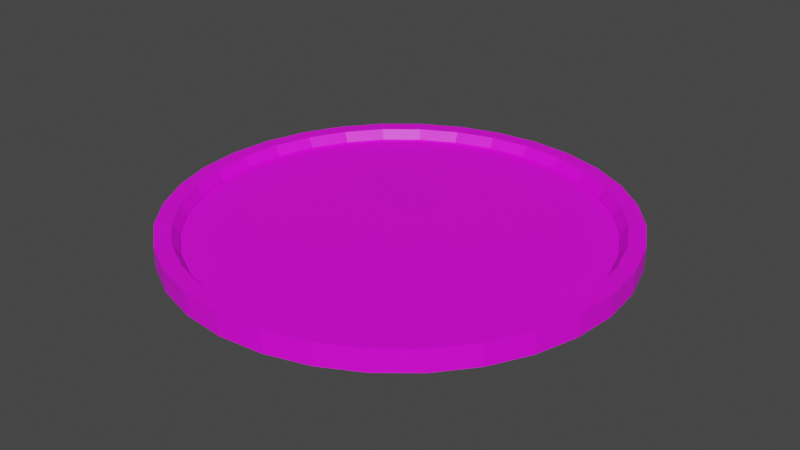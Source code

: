 # Source: plate.blend  (saved by Blender 3.3.6; exported with 4.5.12 LTS)
import bpy
from mathutils import Matrix  # noqa: F401  (used for matrix-valued properties, if any)

bpy.ops.wm.read_factory_settings(use_empty=True)
scene = bpy.context.scene
scene.name = 'Scene'

# ---- collections
col_collection = bpy.data.collections.new('Collection'); scene.collection.children.link(col_collection)

# ---- images (referenced by path relative to the original .blend; pixels are not part of the script)
import os
ASSET_DIR = os.environ.get("B2B_ASSET_DIR", "")  # directory of the original .blend (textures are referenced by path, not embedded)
HERE = os.path.dirname(os.path.abspath(__file__))  # packed textures are extracted next to this script under _unpacked/

def load_image(name, relpath, width, height, colorspace="sRGB"):
    """Load a texture the original file referenced (path relative to the .blend, or extracted next to this script)."""
    p = next((c for c in (os.path.join(HERE, relpath), os.path.join(ASSET_DIR, relpath)) if relpath and os.path.exists(c)), "")
    if p:
        img = bpy.data.images.load(p, check_existing=True)
        img.name = name
    else:  # same state as the original file: an image datablock whose file is absent (Cycles renders it pink)
        img = bpy.data.images.new(name, width, height)
        img.source = "FILE"
        img.filepath = "//" + (relpath or name)
    img.colorspace_settings.name = colorspace
    return img
img_imphenziapalette01_png_001 = load_image('ImphenziaPalette01.png.001', 'ImphenziaPalette01.png', 1024, 1024, 'sRGB')

# ---- materials (node trees are filled in below, after node groups)
mat_material = bpy.data.materials.new('Material')
mat_material.alpha_threshold = 0.0
mat_material.use_transparent_shadow = False
mat_material.roughness = 0.5
mat_material.line_color = (0.0, 0.0, 0.0, 1.0)

# ---- material node trees
mat_material.use_nodes = True; mat_material.node_tree.nodes.clear()
_N = mat_material.node_tree.nodes; _L = mat_material.node_tree.links
n0 = _N.new('ShaderNodeOutputMaterial'); n0.name = 'Material Output'; n0.location = (300, 300)
n1 = _N.new('ShaderNodeBsdfPrincipled'); n1.name = 'Principled BSDF'; n1.location = (10, 300)
n1.distribution = 'GGX'
n1.subsurface_method = 'RANDOM_WALK_SKIN'
n1.inputs[3].default_value = 1.45
n1.inputs[27].default_value = (0.0, 0.0, 0.0, 1.0)
n1.inputs[28].default_value = 1.0
n2 = _N.new('ShaderNodeTexImage'); n2.name = 'Image Texture'; n2.location = (-416, 181)
n2.image = img_imphenziapalette01_png_001
_L.new(n1.outputs[0], n0.inputs[0])
_L.new(n2.outputs[0], n1.inputs[0])
n0.is_active_output = True

# ---- world
world_world = bpy.data.worlds.new('World'); scene.world = world_world
world_world.use_nodes = True; world_world.node_tree.nodes.clear()
_N = world_world.node_tree.nodes; _L = world_world.node_tree.links
n0 = _N.new('ShaderNodeOutputWorld'); n0.name = 'World Output'; n0.location = (300, 300)
n1 = _N.new('ShaderNodeBackground'); n1.name = 'Background'; n1.location = (10, 300)
n1.inputs[0].default_value = (0.05088, 0.05088, 0.05088, 1.0)
_L.new(n1.outputs[0], n0.inputs[0])
n0.is_active_output = True
world_world.color = (0.05088, 0.05088, 0.05088)
world_world.use_sun_shadow = False
world_world.sun_shadow_jitter_overblur = 0.0

# ---- meshes
me_cube_001 = bpy.data.meshes.new('Cube.001')
me_cube_001.from_pydata([(0.0, 1.0, 0.0527), (-0.1951, 0.9808, 0.0527), (-0.3827, 0.9239, 0.0527), (-0.5556, 0.8315, 0.0527), (-0.7071, 0.7071, 0.0527), (-0.8315, 0.5556, 0.0527), (-0.9239, 0.3827, 0.0527), (-0.9808, 0.1951, 0.0527), (-1.0, 0.0, 0.0527), (-0.9808, -0.1951, 0.0527), (-0.9239, -0.3827, 0.0527), (-0.8315, -0.5556, 0.0527), (-0.7071, -0.7071, 0.0527), (-0.5556, -0.8315, 0.0527), (-0.3827, -0.9239, 0.0527), (-0.1951, -0.9808, 0.0527), (0.0, -1.0, 0.0527), (0.1951, -0.9808, 0.0527), (0.3827, -0.9239, 0.0527), (0.5556, -0.8315, 0.0527), (0.7071, -0.7071, 0.0527), (0.8315, -0.5556, 0.0527), (0.9239, -0.3827, 0.0527), (0.9808, -0.1951, 0.0527), (1.0, 0.0, 0.0527), (0.9808, 0.1951, 0.0527), (0.9239, 0.3827, 0.0527), (0.8315, 0.5556, 0.0527), (0.7071, 0.7071, 0.0527), (0.5556, 0.8315, 0.0527), (0.3827, 0.9239, 0.0527), (0.1951, 0.9808, 0.0527), (0.0, 0.8995, 0.1), (-0.1755, 0.8822, 0.1), (-0.3442, 0.831, 0.1), (-0.4997, 0.7479, 0.1), (-0.6361, 0.6361, 0.1), (-0.7479, 0.4997, 0.1), (-0.831, 0.3442, 0.1), (-0.8822, 0.1755, 0.1), (-0.8995, 0.0, 0.1), (-0.8822, -0.1755, 0.1), (-0.831, -0.3442, 0.1), (-0.7479, -0.4997, 0.1), (-0.6361, -0.6361, 0.1), (-0.4997, -0.7479, 0.1), (-0.3442, -0.831, 0.1), (-0.1755, -0.8822, 0.1), (0.0, -0.8995, 0.1), (0.1755, -0.8822, 0.1), (0.3442, -0.831, 0.1), (0.4997, -0.7479, 0.1), (0.6361, -0.6361, 0.1), (0.7479, -0.4997, 0.1), (0.831, -0.3442, 0.1), (0.8822, -0.1755, 0.1), (0.8995, 0.0, 0.1), (0.8822, 0.1755, 0.1), (0.831, 0.3442, 0.1), (0.7479, 0.4997, 0.1), (0.6361, 0.6361, 0.1), (0.4997, 0.7479, 0.1), (0.3442, 0.831, 0.1), (0.1755, 0.8822, 0.1), (-0.1951, 0.9808, 0.1), (0.0, 1.0, 0.1), (-0.3827, 0.9239, 0.1), (-0.5556, 0.8315, 0.1), (-0.7071, 0.7071, 0.1), (-0.8315, 0.5556, 0.1), (-0.9239, 0.3827, 0.1), (-0.9808, 0.1951, 0.1), (-1.0, 0.0, 0.1), (-0.9808, -0.1951, 0.1), (-0.9239, -0.3827, 0.1), (-0.8315, -0.5556, 0.1), (-0.7071, -0.7071, 0.1), (-0.5556, -0.8315, 0.1), (-0.3827, -0.9239, 0.1), (-0.1951, -0.9808, 0.1), (0.0, -1.0, 0.1), (0.1951, -0.9808, 0.1), (0.3827, -0.9239, 0.1), (0.5556, -0.8315, 0.1), (0.7071, -0.7071, 0.1), (0.8315, -0.5556, 0.1), (0.9239, -0.3827, 0.1), (0.9808, -0.1951, 0.1), (1.0, 0.0, 0.1), (0.9808, 0.1951, 0.1), (0.9239, 0.3827, 0.1), (0.8315, 0.5556, 0.1), (0.7071, 0.7071, 0.1), (0.5556, 0.8315, 0.1), (0.3827, 0.9239, 0.1), (0.1951, 0.9808, 0.1), (-0.1951, 0.9808, 0.15), (0.0, 1.0, 0.15), (-0.3827, 0.9239, 0.15), (-0.5556, 0.8315, 0.15), (-0.7071, 0.7071, 0.15), (-0.8315, 0.5556, 0.15), (-0.9239, 0.3827, 0.15), (-0.9808, 0.1951, 0.15), (-1.0, 0.0, 0.15), (-0.9808, -0.1951, 0.15), (-0.9239, -0.3827, 0.15), (-0.8315, -0.5556, 0.15), (-0.7071, -0.7071, 0.15), (-0.5556, -0.8315, 0.15), (-0.3827, -0.9239, 0.15), (-0.1951, -0.9808, 0.15), (0.0, -1.0, 0.15), (0.1951, -0.9808, 0.15), (0.3827, -0.9239, 0.15), (0.5556, -0.8315, 0.15), (0.7071, -0.7071, 0.15), (0.8315, -0.5556, 0.15), (0.9239, -0.3827, 0.15), (0.9808, -0.1951, 0.15), (1.0, 0.0, 0.15), (0.9808, 0.1951, 0.15), (0.9239, 0.3827, 0.15), (0.8315, 0.5556, 0.15), (0.7071, 0.7071, 0.15), (0.5556, 0.8315, 0.15), (0.3827, 0.9239, 0.15), (0.1951, 0.9808, 0.15), (-0.1813, 0.9115, 0.15), (-0.1755, 0.8822, 0.108), (0.0, 0.8995, 0.108), (0.0, 0.9294, 0.15), (-0.3557, 0.8586, 0.15), (-0.3442, 0.831, 0.108), (-0.5163, 0.7728, 0.15), (-0.4997, 0.7479, 0.108), (-0.6572, 0.6572, 0.15), (-0.6361, 0.6361, 0.108), (-0.7728, 0.5163, 0.15), (-0.7479, 0.4997, 0.108), (-0.8586, 0.3557, 0.15), (-0.831, 0.3442, 0.108), (-0.9115, 0.1813, 0.15), (-0.8822, 0.1755, 0.108), (-0.9294, 0.0, 0.15), (-0.8995, 0.0, 0.108), (-0.9115, -0.1813, 0.15), (-0.8822, -0.1755, 0.108), (-0.8586, -0.3557, 0.15), (-0.831, -0.3442, 0.108), (-0.7728, -0.5163, 0.15), (-0.7479, -0.4997, 0.108), (-0.6572, -0.6572, 0.15), (-0.6361, -0.6361, 0.108), (-0.5163, -0.7728, 0.15), (-0.4997, -0.7479, 0.108), (-0.3557, -0.8586, 0.15), (-0.3442, -0.831, 0.108), (-0.1813, -0.9115, 0.15), (-0.1755, -0.8822, 0.108), (0.0, -0.9294, 0.15), (0.0, -0.8995, 0.108), (0.1813, -0.9115, 0.15), (0.1755, -0.8822, 0.108), (0.3557, -0.8586, 0.15), (0.3442, -0.831, 0.108), (0.5163, -0.7728, 0.15), (0.4997, -0.7479, 0.108), (0.6572, -0.6572, 0.15), (0.6361, -0.6361, 0.108), (0.7728, -0.5163, 0.15), (0.7479, -0.4997, 0.108), (0.8586, -0.3557, 0.15), (0.831, -0.3442, 0.108), (0.9115, -0.1813, 0.15), (0.8822, -0.1755, 0.108), (0.9294, 0.0, 0.15), (0.8995, 0.0, 0.108), (0.9115, 0.1813, 0.15), (0.8822, 0.1755, 0.108), (0.8586, 0.3557, 0.15), (0.831, 0.3442, 0.108), (0.7728, 0.5163, 0.15), (0.7479, 0.4997, 0.108), (0.6572, 0.6572, 0.15), (0.6361, 0.6361, 0.108), (0.5163, 0.7728, 0.15), (0.4997, 0.7479, 0.108), (0.3557, 0.8586, 0.15), (0.3442, 0.831, 0.108), (0.1813, 0.9115, 0.15), (0.1755, 0.8822, 0.108)], [], [(1, 0, 31, 30, 29, 28, 27, 26, 25, 24, 23, 22, 21, 20, 19, 18, 17, 16, 15, 14, 13, 12, 11, 10, 9, 8, 7, 6, 5, 4, 3, 2), (33, 34, 35, 36, 37, 38, 39, 40, 41, 42, 43, 44, 45, 46, 47, 48, 49, 50, 51, 52, 53, 54, 55, 56, 57, 58, 59, 60, 61, 62, 63, 32), (25, 26, 90, 89), (12, 13, 77, 76), (26, 27, 91, 90), (13, 14, 78, 77), (0, 1, 64, 65), (27, 28, 92, 91), (14, 15, 79, 78), (1, 2, 66, 64), (28, 29, 93, 92), (15, 16, 80, 79), (2, 3, 67, 66), (29, 30, 94, 93), (16, 17, 81, 80), (3, 4, 68, 67), (30, 31, 95, 94), (17, 18, 82, 81), (4, 5, 69, 68), (31, 0, 65, 95), (18, 19, 83, 82), (5, 6, 70, 69), (19, 20, 84, 83), (6, 7, 71, 70), (20, 21, 85, 84), (7, 8, 72, 71), (21, 22, 86, 85), (8, 9, 73, 72), (22, 23, 87, 86), (9, 10, 74, 73), (23, 24, 88, 87), (10, 11, 75, 74), (24, 25, 89, 88), (11, 12, 76, 75), (132, 128, 96, 98), (184, 182, 123, 124), (76, 77, 109, 108), (32, 63, 191, 130), (182, 180, 122, 123), (75, 76, 108, 107), (180, 178, 121, 122), (74, 75, 107, 106), (178, 176, 120, 121), (73, 74, 106, 105), (176, 174, 119, 120), (72, 73, 105, 104), (174, 172, 118, 119), (71, 72, 104, 103), (172, 170, 117, 118), (70, 71, 103, 102), (170, 168, 116, 117), (69, 70, 102, 101), (95, 65, 97, 127), (168, 166, 115, 116), (68, 69, 101, 100), (94, 95, 127, 126), (166, 164, 114, 115), (67, 68, 100, 99), (93, 94, 126, 125), (164, 162, 113, 114), (66, 67, 99, 98), (92, 93, 125, 124), (162, 160, 112, 113), (64, 66, 98, 96), (91, 92, 124, 123), (160, 158, 111, 112), (34, 33, 129, 133), (33, 32, 130, 129), (36, 35, 135, 137), (37, 36, 137, 139), (38, 37, 139, 141), (39, 38, 141, 143), (40, 39, 143, 145), (41, 40, 145, 147), (42, 41, 147, 149), (43, 42, 149, 151), (44, 43, 151, 153), (45, 44, 153, 155), (46, 45, 155, 157), (47, 46, 157, 159), (48, 47, 159, 161), (49, 48, 161, 163), (50, 49, 163, 165), (51, 50, 165, 167), (52, 51, 167, 169), (53, 52, 169, 171), (54, 53, 171, 173), (55, 54, 173, 175), (56, 55, 175, 177), (57, 56, 177, 179), (58, 57, 179, 181), (59, 58, 181, 183), (60, 59, 183, 185), (61, 60, 185, 187), (62, 61, 187, 189), (63, 62, 189, 191), (35, 34, 133, 135), (77, 78, 110, 109), (186, 184, 124, 125), (134, 132, 98, 99), (78, 79, 111, 110), (188, 186, 125, 126), (136, 134, 99, 100), (79, 80, 112, 111), (190, 188, 126, 127), (138, 136, 100, 101), (80, 81, 113, 112), (131, 190, 127, 97), (140, 138, 101, 102), (81, 82, 114, 113), (142, 140, 102, 103), (82, 83, 115, 114), (144, 142, 103, 104), (83, 84, 116, 115), (146, 144, 104, 105), (84, 85, 117, 116), (148, 146, 105, 106), (85, 86, 118, 117), (150, 148, 106, 107), (86, 87, 119, 118), (152, 150, 107, 108), (87, 88, 120, 119), (154, 152, 108, 109), (88, 89, 121, 120), (156, 154, 109, 110), (89, 90, 122, 121), (158, 156, 110, 111), (90, 91, 123, 122), (65, 64, 96, 97), (129, 130, 131, 128), (133, 129, 128, 132), (135, 133, 132, 134), (137, 135, 134, 136), (139, 137, 136, 138), (141, 139, 138, 140), (143, 141, 140, 142), (145, 143, 142, 144), (147, 145, 144, 146), (149, 147, 146, 148), (151, 149, 148, 150), (153, 151, 150, 152), (155, 153, 152, 154), (157, 155, 154, 156), (159, 157, 156, 158), (161, 159, 158, 160), (163, 161, 160, 162), (165, 163, 162, 164), (167, 165, 164, 166), (169, 167, 166, 168), (171, 169, 168, 170), (173, 171, 170, 172), (175, 173, 172, 174), (177, 175, 174, 176), (179, 177, 176, 178), (181, 179, 178, 180), (183, 181, 180, 182), (185, 183, 182, 184), (187, 185, 184, 186), (189, 187, 186, 188), (191, 189, 188, 190), (130, 191, 190, 131), (128, 131, 97, 96)])
_uv = me_cube_001.uv_layers.new(name='UVMap')
_uv.uv.foreach_set('vector', [0.5635, 0.9503, 0.5635, 0.9503, 0.5635, 0.9503, 0.5635, 0.9503, 0.5635, 0.9503, 0.5635, 0.9503, 0.5635, 0.9503, 0.5635, 0.9503, 0.5635, 0.9503, 0.5635, 0.9503, 0.5635, 0.9503, 0.5635, 0.9503, 0.5635, 0.9503, 0.5635, 0.9503, 0.5635, 0.9503, 0.5635, 0.9503, 0.5635, 0.9503, 0.5635, 0.9503, 0.5635, 0.9503, 0.5635, 0.9503, 0.5635, 0.9503, 0.5635, 0.9503, 0.5635, 0.9503, 0.5635, 0.9503, 0.5635, 0.9503, 0.5635, 0.9503, 0.5635, 0.9503, 0.5635, 0.9503, 0.5635, 0.9503, 0.5635, 0.9503, 0.5635, 0.9503, 0.5635, 0.9503, 0.5635, 0.9503, 0.5635, 0.9503, 0.5635, 0.9503, 0.5635, 0.9503, 0.5635, 0.9503, 0.5635, 0.9503, 0.5635, 0.9503, 0.5635, 0.9503, 0.5635, 0.9503, 0.5635, 0.9503, 0.5635, 0.9503, 0.5635, 0.9503, 0.5635, 0.9503, 0.5635, 0.9503, 0.5635, 0.9503, 0.5635, 0.9503, 0.5635, 0.9503, 0.5635, 0.9503, 0.5635, 0.9503, 0.5635, 0.9503, 0.5635, 0.9503, 0.5635, 0.9503, 0.5635, 0.9503, 0.5635, 0.9503, 0.5635, 0.9503, 0.5635, 0.9503, 0.5635, 0.9503, 0.5635, 0.9503, 0.5635, 0.9503, 0.5635, 0.9503, 0.5635, 0.9503, 0.5635, 0.9503, 0.5635, 0.9503, 0.5635, 0.9503, 0.5635, 0.9503, 0.5635, 0.9503, 0.5635, 0.9503, 0.5635, 0.9503, 0.5635, 0.9503, 0.5635, 0.9503, 0.5635, 0.9503, 0.5635, 0.9503, 0.5635, 0.9503, 0.5635, 0.9503, 0.5635, 0.9503, 0.5635, 0.9503, 0.5635, 0.9503, 0.5635, 0.9503, 0.5635, 0.9503, 0.5635, 0.9503, 0.5635, 0.9503, 0.5635, 0.9503, 0.5635, 0.9503, 0.5635, 0.9503, 0.5635, 0.9503, 0.5635, 0.9503, 0.5635, 0.9503, 0.5635, 0.9503, 0.5635, 0.9503, 0.5635, 0.9503, 0.5635, 0.9503, 0.5635, 0.9503, 0.5635, 0.9503, 0.5635, 0.9503, 0.5635, 0.9503, 0.5635, 0.9503, 0.5635, 0.9503, 0.5635, 0.9503, 0.5635, 0.9503, 0.5635, 0.9503, 0.5635, 0.9503, 0.5635, 0.9503, 0.5635, 0.9503, 0.5635, 0.9503, 0.5635, 0.9503, 0.5635, 0.9503, 0.5635, 0.9503, 0.5635, 0.9503, 0.5635, 0.9503, 0.5635, 0.9503, 0.5635, 0.9503, 0.5635, 0.9503, 0.5635, 0.9503, 0.5635, 0.9503, 0.5635, 0.9503, 0.5635, 0.9503, 0.5635, 0.9503, 0.5635, 0.9503, 0.5635, 0.9503, 0.5635, 0.9503, 0.5635, 0.9503, 0.5635, 0.9503, 0.5635, 0.9503, 0.5635, 0.9503, 0.5635, 0.9503, 0.5635, 0.9503, 0.5635, 0.9503, 0.5635, 0.9503, 0.5635, 0.9503, 0.5635, 0.9503, 0.5635, 0.9503, 0.5635, 0.9503, 0.5635, 0.9503, 0.5635, 0.9503, 0.5635, 0.9503, 0.5635, 0.9503, 0.5635, 0.9503, 0.5635, 0.9503, 0.5635, 0.9503, 0.5635, 0.9503, 0.5635, 0.9503, 0.5635, 0.9503, 0.5635, 0.9503, 0.5635, 0.9503, 0.5635, 0.9503, 0.5635, 0.9503, 0.5635, 0.9503, 0.5635, 0.9503, 0.5635, 0.9503, 0.5635, 0.9503, 0.5635, 0.9503, 0.5635, 0.9503, 0.5635, 0.9503, 0.5635, 0.9503, 0.5635, 0.9503, 0.5635, 0.9503, 0.5635, 0.9503, 0.5635, 0.9503, 0.5635, 0.9503, 0.5635, 0.9503, 0.5635, 0.9503, 0.5635, 0.9503, 0.5635, 0.9503, 0.5635, 0.9503, 0.5635, 0.9503, 0.5635, 0.9503, 0.5635, 0.9503, 0.5635, 0.9503, 0.5635, 0.9503, 0.5635, 0.9503, 0.5635, 0.9503, 0.5635, 0.9503, 0.5635, 0.9503, 0.5635, 0.9503, 0.5635, 0.9503, 0.5635, 0.9503, 0.5635, 0.9503, 0.5635, 0.9503, 0.5635, 0.9503, 0.5635, 0.9503, 0.5635, 0.9503, 0.5635, 0.9503, 0.5635, 0.9503, 0.5635, 0.9503, 0.5635, 0.9503, 0.5635, 0.9503, 0.5635, 0.9503, 0.5635, 0.9503, 0.5635, 0.9503, 0.5635, 0.9503, 0.5635, 0.9503, 0.5635, 0.9503, 0.5635, 0.9503, 0.5635, 0.9503, 0.5635, 0.9503, 0.5635, 0.9503, 0.5635, 0.9503, 0.5635, 0.9503, 0.5635, 0.9503, 0.5635, 0.9503, 0.5635, 0.9503, 0.5635, 0.9503, 0.5635, 0.9503, 0.5635, 0.9503, 0.5635, 0.9503, 0.5635, 0.9503, 0.5635, 0.9503, 0.5635, 0.9503, 0.5635, 0.9503, 0.5635, 0.9503, 0.5635, 0.9503, 0.5635, 0.9503, 0.5635, 0.9503, 0.5635, 0.9503, 0.5635, 0.9503, 0.5635, 0.9503, 0.5635, 0.9503, 0.5635, 0.9503, 0.5635, 0.9503, 0.5635, 0.9503, 0.5635, 0.9503, 0.5635, 0.9503, 0.5635, 0.9503, 0.5635, 0.9503, 0.5635, 0.9503, 0.5635, 0.9503, 0.5635, 0.9503, 0.5635, 0.9503, 0.5635, 0.9503, 0.5635, 0.9503, 0.5635, 0.9503, 0.5635, 0.9503, 0.5635, 0.9503, 0.5635, 0.9503, 0.5635, 0.9503, 0.5635, 0.9503, 0.5635, 0.9503, 0.5635, 0.9503, 0.5635, 0.9503, 0.5635, 0.9503, 0.5635, 0.9503, 0.5635, 0.9503, 0.5635, 0.9503, 0.5635, 0.9503, 0.5635, 0.9503, 0.5635, 0.9503, 0.5635, 0.9503, 0.5635, 0.9503, 0.5635, 0.9503, 0.5635, 0.9503, 0.5635, 0.9503, 0.5635, 0.9503, 0.5635, 0.9503, 0.5635, 0.9503, 0.5635, 0.9503, 0.5635, 0.9503, 0.5635, 0.9503, 0.5635, 0.9503, 0.5635, 0.9503, 0.5635, 0.9503, 0.5635, 0.9503, 0.5635, 0.9503, 0.5635, 0.9503, 0.5635, 0.9503, 0.5635, 0.9503, 0.5635, 0.9503, 0.5635, 0.9503, 0.5635, 0.9503, 0.5635, 0.9503, 0.5635, 0.9503, 0.5635, 0.9503, 0.5635, 0.9503, 0.5635, 0.9503, 0.5635, 0.9503, 0.5635, 0.9503, 0.5635, 0.9503, 0.5635, 0.9503, 0.5635, 0.9503, 0.5635, 0.9503, 0.5635, 0.9503, 0.5635, 0.9503, 0.5635, 0.9503, 0.5635, 0.9503, 0.5635, 0.9503, 0.5635, 0.9503, 0.5635, 0.9503, 0.5635, 0.9503, 0.5635, 0.9503, 0.5635, 0.9503, 0.5635, 0.9503, 0.5635, 0.9503, 0.5635, 0.9503, 0.5635, 0.9503, 0.5635, 0.9503, 0.5635, 0.9503, 0.5635, 0.9503, 0.5635, 0.9503, 0.5635, 0.9503, 0.5635, 0.9503, 0.5635, 0.9503, 0.5635, 0.9503, 0.5635, 0.9503, 0.5635, 0.9503, 0.5635, 0.9503, 0.5635, 0.9503, 0.5635, 0.9503, 0.5635, 0.9503, 0.5635, 0.9503, 0.5635, 0.9503, 0.5635, 0.9503, 0.5635, 0.9503, 0.5635, 0.9503, 0.5635, 0.9503, 0.5635, 0.9503, 0.5635, 0.9503, 0.5635, 0.9503, 0.5635, 0.9503, 0.5635, 0.9503, 0.5635, 0.9503, 0.5635, 0.9503, 0.5635, 0.9503, 0.5635, 0.9503, 0.5635, 0.9503, 0.5635, 0.9503, 0.5635, 0.9503, 0.5635, 0.9503, 0.5635, 0.9503, 0.5635, 0.9503, 0.5635, 0.9503, 0.5635, 0.9503, 0.5635, 0.9503, 0.5635, 0.9503, 0.5635, 0.9503, 0.5635, 0.9503, 0.5635, 0.9503, 0.5635, 0.9503, 0.5635, 0.9503, 0.5635, 0.9503, 0.5635, 0.9503, 0.5635, 0.9503, 0.5635, 0.9503, 0.5635, 0.9503, 0.5635, 0.9503, 0.5635, 0.9503, 0.5635, 0.9503, 0.5635, 0.9503, 0.5635, 0.9503, 0.5635, 0.9503, 0.5635, 0.9503, 0.5635, 0.9503, 0.5635, 0.9503, 0.5635, 0.9503, 0.5635, 0.9503, 0.5635, 0.9503, 0.5635, 0.9503, 0.5635, 0.9503, 0.5635, 0.9503, 0.5635, 0.9503, 0.5635, 0.9503, 0.5635, 0.9503, 0.5635, 0.9503, 0.5635, 0.9503, 0.5635, 0.9503, 0.5635, 0.9503, 0.5635, 0.9503, 0.5635, 0.9503, 0.5635, 0.9503, 0.5635, 0.9503, 0.5635, 0.9503, 0.5635, 0.9503, 0.5635, 0.9503, 0.5635, 0.9503, 0.5635, 0.9503, 0.5635, 0.9503, 0.5635, 0.9503, 0.5635, 0.9503, 0.5635, 0.9503, 0.5635, 0.9503, 0.5635, 0.9503, 0.5635, 0.9503, 0.5635, 0.9503, 0.5635, 0.9503, 0.5635, 0.9503, 0.5635, 0.9503, 0.5635, 0.9503, 0.5635, 0.9503, 0.5635, 0.9503, 0.5635, 0.9503, 0.5635, 0.9503, 0.5635, 0.9503, 0.5635, 0.9503, 0.5635, 0.9503, 0.5635, 0.9503, 0.5635, 0.9503, 0.5635, 0.9503, 0.5635, 0.9503, 0.5635, 0.9503, 0.5635, 0.9503, 0.5635, 0.9503, 0.5635, 0.9503, 0.5635, 0.9503, 0.5635, 0.9503, 0.5635, 0.9503, 0.5635, 0.9503, 0.5635, 0.9503, 0.5635, 0.9503, 0.5635, 0.9503, 0.5635, 0.9503, 0.5635, 0.9503, 0.5635, 0.9503, 0.5635, 0.9503, 0.5635, 0.9503, 0.5635, 0.9503, 0.5635, 0.9503, 0.5635, 0.9503, 0.5635, 0.9503, 0.5635, 0.9503, 0.5635, 0.9503, 0.5635, 0.9503, 0.5635, 0.9503, 0.5635, 0.9503, 0.5635, 0.9503, 0.5635, 0.9503, 0.5635, 0.9503, 0.5635, 0.9503, 0.5635, 0.9503, 0.5635, 0.9503, 0.5635, 0.9503, 0.5635, 0.9503, 0.5635, 0.9503, 0.5635, 0.9503, 0.5635, 0.9503, 0.5635, 0.9503, 0.5635, 0.9503, 0.5635, 0.9503, 0.5635, 0.9503, 0.5635, 0.9503, 0.5635, 0.9503, 0.5635, 0.9503, 0.5635, 0.9503, 0.5635, 0.9503, 0.5635, 0.9503, 0.5635, 0.9503, 0.5635, 0.9503, 0.5635, 0.9503, 0.5635, 0.9503, 0.5635, 0.9503, 0.5635, 0.9503, 0.5635, 0.9503, 0.5635, 0.9503, 0.5635, 0.9503, 0.5635, 0.9503, 0.5635, 0.9503, 0.5635, 0.9503, 0.5635, 0.9503, 0.5635, 0.9503, 0.5635, 0.9503, 0.5635, 0.9503, 0.5635, 0.9503, 0.5635, 0.9503, 0.5635, 0.9503, 0.5635, 0.9503, 0.5635, 0.9503, 0.5635, 0.9503, 0.5635, 0.9503, 0.5635, 0.9503, 0.5635, 0.9503, 0.5635, 0.9503, 0.5635, 0.9503, 0.5635, 0.9503, 0.5635, 0.9503, 0.5635, 0.9503, 0.5635, 0.9503, 0.5635, 0.9503, 0.5635, 0.9503, 0.5635, 0.9503, 0.5635, 0.9503, 0.5635, 0.9503, 0.5635, 0.9503, 0.5635, 0.9503, 0.5635, 0.9503, 0.5635, 0.9503, 0.5635, 0.9503, 0.5635, 0.9503, 0.5635, 0.9503, 0.5635, 0.9503, 0.5635, 0.9503, 0.5635, 0.9503, 0.5635, 0.9503, 0.5635, 0.9503, 0.5635, 0.9503, 0.5635, 0.9503, 0.5635, 0.9503, 0.5635, 0.9503, 0.5635, 0.9503, 0.5635, 0.9503, 0.5635, 0.9503, 0.5635, 0.9503, 0.5635, 0.9503, 0.5635, 0.9503, 0.5635, 0.9503, 0.5635, 0.9503, 0.5635, 0.9503, 0.5635, 0.9503, 0.5635, 0.9503, 0.5635, 0.9503, 0.5635, 0.9503, 0.5635, 0.9503, 0.5635, 0.9503, 0.5635, 0.9503, 0.5635, 0.9503, 0.5635, 0.9503, 0.5635, 0.9503, 0.5635, 0.9503, 0.5635, 0.9503, 0.5635, 0.9503, 0.5635, 0.9503, 0.5635, 0.9503, 0.5635, 0.9503, 0.5635, 0.9503, 0.5635, 0.9503, 0.5635, 0.9503, 0.5635, 0.9503, 0.5635, 0.9503, 0.5635, 0.9503, 0.5635, 0.9503, 0.5635, 0.9503, 0.5635, 0.9503, 0.5635, 0.9503, 0.5635, 0.9503, 0.5635, 0.9503, 0.5635, 0.9503, 0.5635, 0.9503, 0.5635, 0.9503, 0.5635, 0.9503, 0.5635, 0.9503, 0.5635, 0.9503, 0.5635, 0.9503, 0.5635, 0.9503, 0.5635, 0.9503, 0.5635, 0.9503, 0.5635, 0.9503, 0.5635, 0.9503, 0.5635, 0.9503, 0.5635, 0.9503, 0.5635, 0.9503, 0.5635, 0.9503, 0.5635, 0.9503, 0.5635, 0.9503, 0.5635, 0.9503, 0.5635, 0.9503, 0.5635, 0.9503, 0.5635, 0.9503, 0.5635, 0.9503, 0.5635, 0.9503, 0.5635, 0.9503, 0.5635, 0.9503, 0.5635, 0.9503, 0.5635, 0.9503, 0.5635, 0.9503, 0.5635, 0.9503, 0.5635, 0.9503, 0.5635, 0.9503, 0.5635, 0.9503, 0.5635, 0.9503, 0.5635, 0.9503, 0.5635, 0.9503, 0.5635, 0.9503, 0.5635, 0.9503, 0.5635, 0.9503, 0.5635, 0.9503, 0.5635, 0.9503, 0.5635, 0.9503, 0.5635, 0.9503, 0.5635, 0.9503, 0.5635, 0.9503, 0.5635, 0.9503, 0.5635, 0.9503, 0.5635, 0.9503, 0.5635, 0.9503, 0.5635, 0.9503, 0.5635, 0.9503, 0.5635, 0.9503, 0.5635, 0.9503, 0.5635, 0.9503, 0.5635, 0.9503, 0.5635, 0.9503, 0.5635, 0.9503, 0.5635, 0.9503, 0.5635, 0.9503, 0.5635, 0.9503, 0.5635, 0.9503, 0.5635, 0.9503, 0.5635, 0.9503, 0.5635, 0.9503, 0.5635, 0.9503, 0.5635, 0.9503, 0.5635, 0.9503, 0.5635, 0.9503, 0.5635, 0.9503, 0.5635, 0.9503, 0.5635, 0.9503, 0.5635, 0.9503, 0.5635, 0.9503, 0.5635, 0.9503, 0.5635, 0.9503, 0.5635, 0.9503, 0.5635, 0.9503, 0.5635, 0.9503, 0.5635, 0.9503, 0.5635, 0.9503, 0.5635, 0.9503, 0.5635, 0.9503, 0.5635, 0.9503, 0.5635, 0.9503, 0.5635, 0.9503, 0.5635, 0.9503, 0.5635, 0.9503, 0.5635, 0.9503, 0.5635, 0.9503, 0.5635, 0.9503, 0.5635, 0.9503, 0.5635, 0.9503, 0.5635, 0.9503, 0.5635, 0.9503, 0.5635, 0.9503, 0.5635, 0.9503, 0.5635, 0.9503, 0.5635, 0.9503, 0.5635, 0.9503, 0.5635, 0.9503, 0.5635, 0.9503, 0.5635, 0.9503, 0.5635, 0.9503, 0.5635, 0.9503, 0.5635, 0.9503, 0.5635, 0.9503, 0.5635, 0.9503, 0.5635, 0.9503, 0.5635, 0.9503, 0.5635, 0.9503, 0.5635, 0.9503, 0.5635, 0.9503, 0.5635, 0.9503, 0.5635, 0.9503, 0.5635, 0.9503, 0.5635, 0.9503, 0.5635, 0.9503, 0.5635, 0.9503, 0.5635, 0.9503, 0.5635, 0.9503, 0.5635, 0.9503, 0.5635, 0.9503, 0.5635, 0.9503, 0.5635, 0.9503, 0.5635, 0.9503, 0.5635, 0.9503, 0.5635, 0.9503, 0.5635, 0.9503, 0.5635, 0.9503, 0.5635, 0.9503, 0.5635, 0.9503, 0.5635, 0.9503, 0.5635, 0.9503, 0.5635, 0.9503, 0.5635, 0.9503, 0.5635, 0.9503, 0.5635, 0.9503, 0.5635, 0.9503, 0.5635, 0.9503, 0.5635, 0.9503, 0.5635, 0.9503, 0.5635, 0.9503, 0.5635, 0.9503, 0.5635, 0.9503, 0.5635, 0.9503, 0.5635, 0.9503, 0.5635, 0.9503, 0.5635, 0.9503, 0.5635, 0.9503, 0.5635, 0.9503, 0.5635, 0.9503, 0.5635, 0.9503, 0.5635, 0.9503, 0.5635, 0.9503, 0.5635, 0.9503, 0.5635, 0.9503, 0.5635, 0.9503, 0.5635, 0.9503, 0.5635, 0.9503, 0.5635, 0.9503, 0.5635, 0.9503, 0.5635, 0.9503, 0.5635, 0.9503, 0.5635, 0.9503, 0.5635, 0.9503, 0.5635, 0.9503, 0.5635, 0.9503, 0.5635, 0.9503, 0.5635, 0.9503, 0.5635, 0.9503, 0.5635, 0.9503])
me_cube_001.materials.append(mat_material)
me_cube_001.update()

# ---- objects
ob_cube = bpy.data.objects.new('Cube', me_cube_001)

# ---- transforms, parenting, visibility, modifiers, constraints
ob_cube.location = (0.0, 0.0, 0.0)
ob_cube.scale = (2.0, 2.0, 2.0)

# ---- collection membership
col_collection.objects.link(ob_cube)

# ---- scene / render settings (as saved in the file)
scene.frame_start = 1; scene.frame_end = 250; scene.frame_set(1)
scene.render.engine = 'BLENDER_EEVEE_NEXT'
scene.cycles.sampling_pattern = 'TABULATED_SOBOL'
scene.cycles.use_light_tree = False
scene.view_settings.view_transform = 'Filmic'
bpy.context.view_layer.update()

# ---- added for rendering (the .blend has no active camera and no usable light): camera, sun
cam_auto = bpy.data.cameras.new('AutoCamera')
cam_auto.lens = 50.0
cam_auto.sensor_width = 36.0
cam_auto.clip_end = 1000.0
ob_auto_camera = bpy.data.objects.new('AutoCamera', cam_auto)
scene.collection.objects.link(ob_auto_camera)
ob_auto_camera.location = (5.23696, -6.28435, 4.39227)
ob_auto_camera.rotation_euler = (1.09748, -7.21219e-08, 0.694738)
scene.camera = ob_auto_camera
light_auto_sun = bpy.data.lights.new('AutoSun', 'SUN')
light_auto_sun.energy = 3.0
light_auto_sun.angle = 0.0523599
ob_auto_sun = bpy.data.objects.new('AutoSun', light_auto_sun)
scene.collection.objects.link(ob_auto_sun)
ob_auto_sun.rotation_euler = (0.872665, 0.174533, 0.523599)
bpy.context.view_layer.update()
